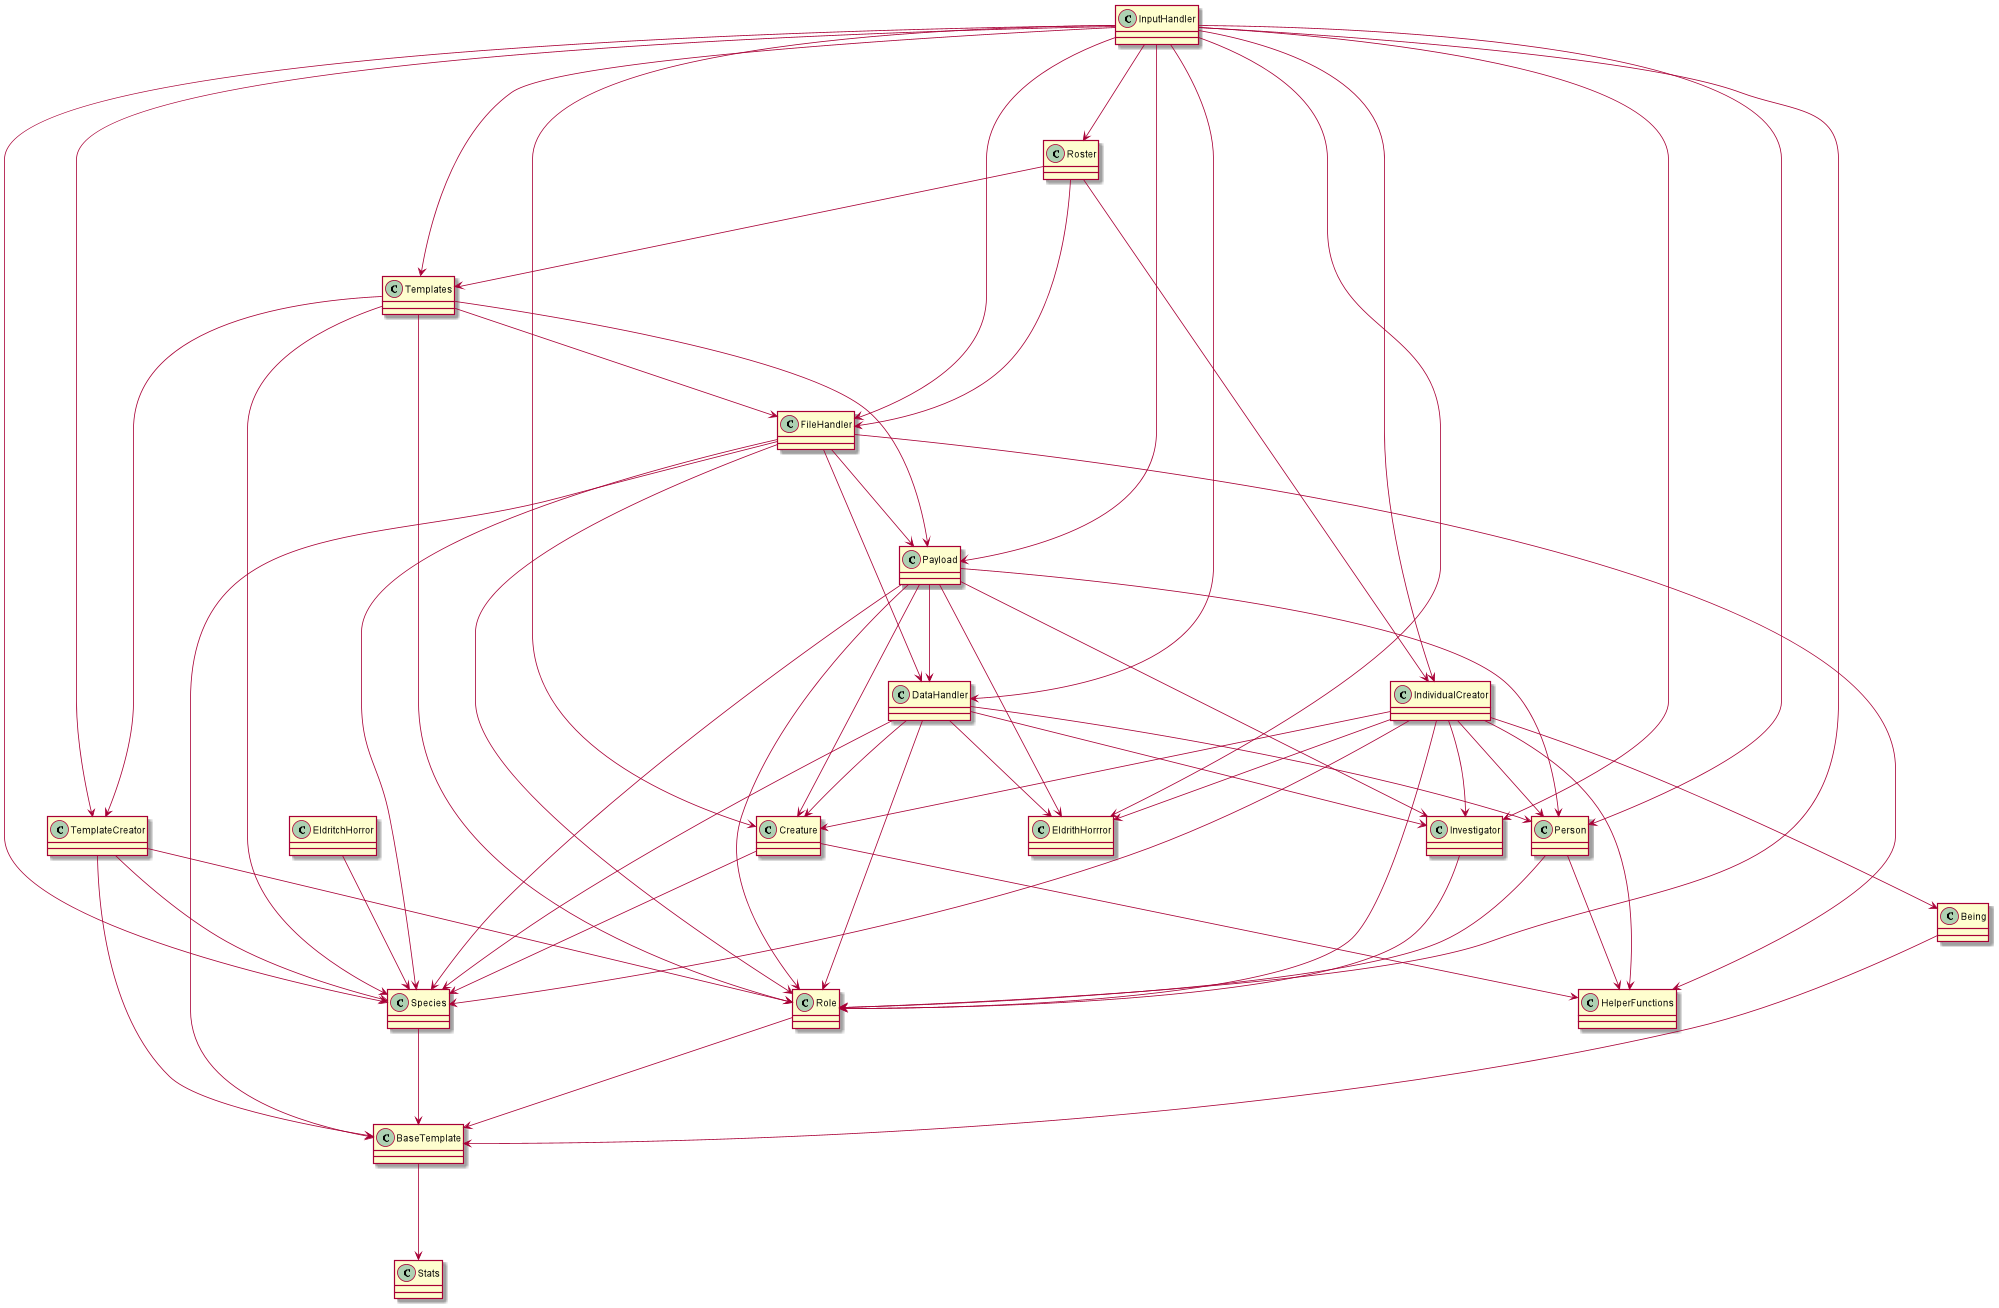

The diagram above was rendered by PlantUML. Its source (embedded in the PNG):
@startuml
'https://plantuml.com/class-diagram

class IndividualCreator
class TemplateCreator
class Payload
class Stats
class DataHandler
class FileHandler
class HelperFunctions
class InputHandler
class Being
class Creature
class EldrithHorrror
class Investigator
class Person
class BaseTemplate
class Role
class Species
class IndividualCreator
class Templates
class Roster

IndividualCreator ---> Investigator
IndividualCreator ---> EldrithHorrror
IndividualCreator ---> Creature
IndividualCreator ---> Person
IndividualCreator ---> Being
IndividualCreator ---> HelperFunctions
IndividualCreator ---> Species
IndividualCreator ---> Role
TemplateCreator ---> Role
TemplateCreator ---> Species
TemplateCreator ---> BaseTemplate

Species ---> BaseTemplate
Role ---> BaseTemplate
BaseTemplate ---> Stats

Person ---> HelperFunctions
Person ---> Role
Investigator ---> Role
EldritchHorror ---> Species
Creature ---> Species
Creature ---> HelperFunctions
Being ---> BaseTemplate


Payload ---> Investigator
Payload ---> Person
Payload ---> Creature
Payload ---> EldrithHorrror
Payload ---> Species
Payload ---> Role
Payload ---> DataHandler

DataHandler ---> Investigator
DataHandler ---> Person
DataHandler ---> Creature
DataHandler ---> EldrithHorrror
DataHandler ---> Role
DataHandler ---> Species

FileHandler ---> BaseTemplate
FileHandler ---> Role
FileHandler ---> Species
FileHandler ---> HelperFunctions
FileHandler ---> DataHandler
FileHandler ---> Payload

Templates ---> TemplateCreator
Templates ---> Role
Templates ---> Species
Templates ---> FileHandler
Templates ---> Payload

Roster ---> Templates
Roster ---> IndividualCreator
Roster ---> FileHandler

InputHandler ---> Investigator
InputHandler ---> Person
InputHandler ---> Creature
InputHandler ---> EldrithHorrror
InputHandler ---> IndividualCreator
InputHandler ---> TemplateCreator
InputHandler ---> DataHandler
InputHandler ---> Role
InputHandler ---> Species
InputHandler ---> Payload
InputHandler ---> Roster
InputHandler ---> FileHandler
InputHandler ---> Templates

@enduml